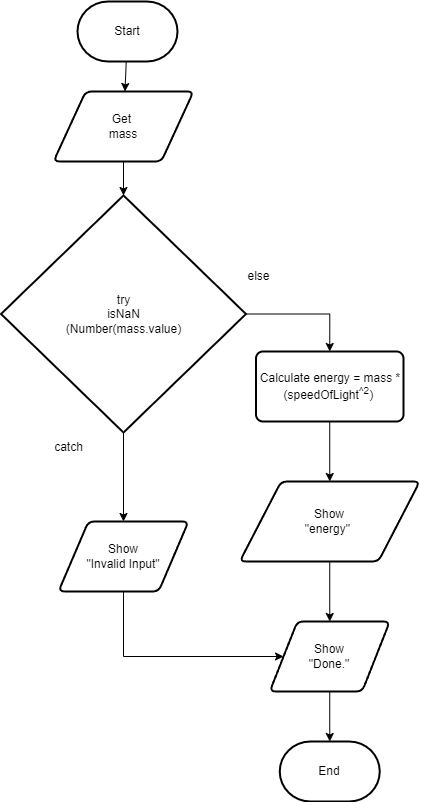

The diagram above was exported from draw.io. Its source (the exported page's mxGraphModel, read from the mxfile embedded in the PNG):
<mxGraphModel dx="1086" dy="658" grid="1" gridSize="10" guides="1" tooltips="1" connect="1" arrows="1" fold="1" page="1" pageScale="1" pageWidth="827" pageHeight="1169" math="0" shadow="0">
  <root>
    <mxCell id="0" />
    <mxCell id="1" parent="0" />
    <mxCell id="2" value="" style="edgeStyle=none;html=1;" parent="1" source="3" target="5" edge="1">
      <mxGeometry relative="1" as="geometry" />
    </mxCell>
    <mxCell id="3" value="Start" style="strokeWidth=2;html=1;shape=mxgraph.flowchart.terminator;whiteSpace=wrap;" parent="1" vertex="1">
      <mxGeometry x="364" y="210" width="100" height="60" as="geometry" />
    </mxCell>
    <mxCell id="4" value="" style="edgeStyle=none;html=1;" parent="1" source="5" target="8" edge="1">
      <mxGeometry relative="1" as="geometry" />
    </mxCell>
    <mxCell id="5" value="Get&amp;nbsp;&lt;br&gt;mass" style="shape=parallelogram;html=1;strokeWidth=2;perimeter=parallelogramPerimeter;whiteSpace=wrap;rounded=1;arcSize=12;size=0.23;" parent="1" vertex="1">
      <mxGeometry x="340" y="300" width="140" height="70" as="geometry" />
    </mxCell>
    <mxCell id="6" value="" style="edgeStyle=none;html=1;" parent="1" source="8" target="12" edge="1">
      <mxGeometry relative="1" as="geometry" />
    </mxCell>
    <mxCell id="7" style="edgeStyle=orthogonalEdgeStyle;rounded=0;html=1;entryX=0.5;entryY=0;entryDx=0;entryDy=0;" parent="1" source="8" target="19" edge="1">
      <mxGeometry relative="1" as="geometry" />
    </mxCell>
    <mxCell id="8" value="try&lt;br&gt;isNaN&lt;br&gt;(Number(mass.value)" style="strokeWidth=2;html=1;shape=mxgraph.flowchart.decision;whiteSpace=wrap;direction=south;" parent="1" vertex="1">
      <mxGeometry x="287.5" y="404" width="245" height="237" as="geometry" />
    </mxCell>
    <mxCell id="9" value="" style="edgeStyle=orthogonalEdgeStyle;rounded=0;html=1;" parent="1" source="10" target="14" edge="1">
      <mxGeometry relative="1" as="geometry" />
    </mxCell>
    <mxCell id="10" value="Show&lt;br&gt;&quot;energy&quot;&amp;nbsp;" style="shape=parallelogram;html=1;strokeWidth=2;perimeter=parallelogramPerimeter;whiteSpace=wrap;rounded=1;arcSize=12;size=0.23;" parent="1" vertex="1">
      <mxGeometry x="526.25" y="690" width="180" height="80" as="geometry" />
    </mxCell>
    <mxCell id="11" style="edgeStyle=orthogonalEdgeStyle;rounded=0;html=1;entryX=0;entryY=0.5;entryDx=0;entryDy=0;" parent="1" source="12" target="14" edge="1">
      <mxGeometry relative="1" as="geometry">
        <Array as="points">
          <mxPoint x="410" y="865" />
        </Array>
      </mxGeometry>
    </mxCell>
    <mxCell id="12" value="Show&lt;br&gt;&quot;Invalid Input&quot;" style="shape=parallelogram;html=1;strokeWidth=2;perimeter=parallelogramPerimeter;whiteSpace=wrap;rounded=1;arcSize=12;size=0.23;" parent="1" vertex="1">
      <mxGeometry x="345" y="730" width="130" height="70" as="geometry" />
    </mxCell>
    <mxCell id="13" style="edgeStyle=orthogonalEdgeStyle;rounded=0;html=1;entryX=0.5;entryY=0;entryDx=0;entryDy=0;entryPerimeter=0;" parent="1" source="14" target="15" edge="1">
      <mxGeometry relative="1" as="geometry" />
    </mxCell>
    <mxCell id="14" value="Show&lt;br&gt;&quot;Done.&quot;" style="shape=parallelogram;html=1;strokeWidth=2;perimeter=parallelogramPerimeter;whiteSpace=wrap;rounded=1;arcSize=12;size=0.23;" parent="1" vertex="1">
      <mxGeometry x="556.25" y="830" width="120" height="70" as="geometry" />
    </mxCell>
    <mxCell id="15" value="End" style="strokeWidth=2;html=1;shape=mxgraph.flowchart.terminator;whiteSpace=wrap;" parent="1" vertex="1">
      <mxGeometry x="566.25" y="950" width="100" height="60" as="geometry" />
    </mxCell>
    <mxCell id="16" value="catch" style="text;html=1;align=center;verticalAlign=middle;resizable=0;points=[];autosize=1;strokeColor=none;fillColor=none;" parent="1" vertex="1">
      <mxGeometry x="330" y="641" width="50" height="30" as="geometry" />
    </mxCell>
    <mxCell id="17" value="else" style="text;html=1;align=center;verticalAlign=middle;resizable=0;points=[];autosize=1;strokeColor=none;fillColor=none;" parent="1" vertex="1">
      <mxGeometry x="520" y="470" width="50" height="30" as="geometry" />
    </mxCell>
    <mxCell id="18" value="" style="edgeStyle=none;html=1;" parent="1" source="19" target="10" edge="1">
      <mxGeometry relative="1" as="geometry" />
    </mxCell>
    <mxCell id="19" value="Calculate energy = mass * (speedOfLight&lt;sup&gt;^2&lt;/sup&gt;)&amp;nbsp;" style="rounded=1;whiteSpace=wrap;html=1;absoluteArcSize=1;arcSize=14;strokeWidth=2;" parent="1" vertex="1">
      <mxGeometry x="542.5" y="560" width="147.5" height="70" as="geometry" />
    </mxCell>
  </root>
</mxGraphModel>